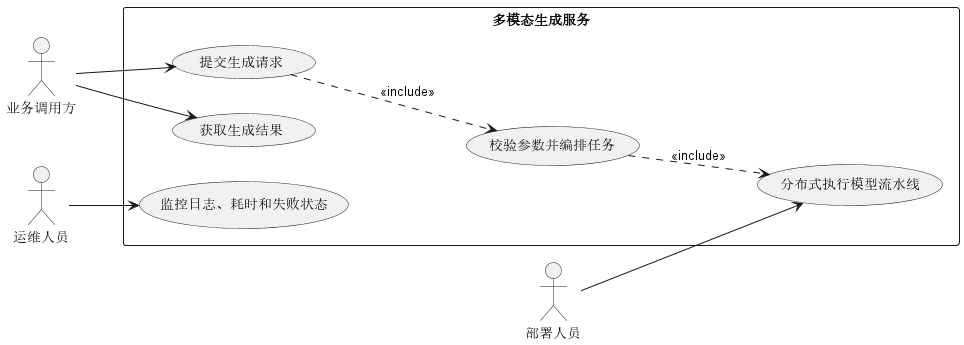

The diagram above was rendered by PlantUML. Its source (embedded in the PNG):
@startuml
left to right direction
actor "业务调用方" as Client
actor "部署人员" as Deployer
actor "运维人员" as Operator
rectangle "多模态生成服务" {
  usecase "提交生成请求" as UC1
  usecase "校验参数并编排任务" as UC2
  usecase "分布式执行模型流水线" as UC3
  usecase "获取生成结果" as UC4
  usecase "监控日志、耗时和失败状态" as UC5
}
Client --> UC1
Client --> UC4
Deployer --> UC3
Operator --> UC5
UC1 ..> UC2 : <<include>>
UC2 ..> UC3 : <<include>>
@enduml